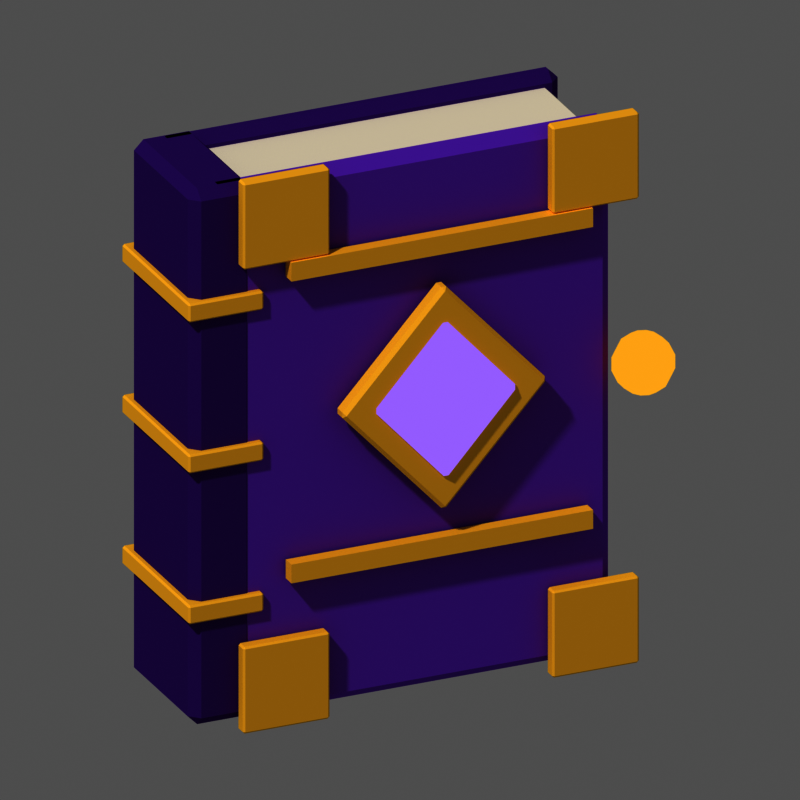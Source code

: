 # Source: mat_tome_4.blend  (saved by Blender 5.3.31; exported with 4.5.12 LTS)
import bpy
from mathutils import Matrix  # noqa: F401  (used for matrix-valued properties, if any)

bpy.ops.wm.read_factory_settings(use_empty=True)
scene = bpy.context.scene
scene.name = 'Scene'

# ---- materials (node trees are filled in below, after node groups)
mat_m_f2ead6 = bpy.data.materials.new('m_f2ead6')
mat_m_f2ead6.diffuse_color = (0.8879, 0.8228, 0.6724, 1.0)
mat_m_8a4ad0 = bpy.data.materials.new('m_8a4ad0')
mat_m_8a4ad0.diffuse_color = (0.2542, 0.06848, 0.6308, 1.0)
mat_m_5a2a90 = bpy.data.materials.new('m_5a2a90')
mat_m_5a2a90.diffuse_color = (0.1022, 0.02315, 0.2789, 1.0)
mat_m_ffcf4a = bpy.data.materials.new('m_ffcf4a')
mat_m_ffcf4a.diffuse_color = (1.0, 0.624, 0.06848, 1.0)
mat_m_c8a0ff_e = bpy.data.materials.new('m_c8a0ff_E')
mat_m_c8a0ff_e.diffuse_color = (0.5776, 0.3515, 1.0, 1.0)
mat_m_ffcf4a_e = bpy.data.materials.new('m_ffcf4a_E')
mat_m_ffcf4a_e.diffuse_color = (1.0, 0.624, 0.06848, 1.0)

# ---- material node trees
mat_m_f2ead6.use_nodes = True; mat_m_f2ead6.node_tree.nodes.clear()
_N = mat_m_f2ead6.node_tree.nodes; _L = mat_m_f2ead6.node_tree.links
n0 = _N.new('ShaderNodeOutputMaterial'); n0.name = 'Material Output'; n0.location = (0, 0)
n1 = _N.new('ShaderNodeBsdfPrincipled'); n1.name = 'Principled BSDF'; n1.location = (0, 0)
n1.inputs[0].default_value = (0.8879, 0.8228, 0.6724, 1.0)
n1.inputs[2].default_value = 1.0
n1.inputs[10].default_value = 0.005
n1.inputs[13].default_value = 0.0
_L.new(n1.outputs[0], n0.inputs[0])
n0.is_active_output = True
mat_m_8a4ad0.use_nodes = True; mat_m_8a4ad0.node_tree.nodes.clear()
_N = mat_m_8a4ad0.node_tree.nodes; _L = mat_m_8a4ad0.node_tree.links
n0 = _N.new('ShaderNodeOutputMaterial'); n0.name = 'Material Output'; n0.location = (0, 0)
n1 = _N.new('ShaderNodeBsdfPrincipled'); n1.name = 'Principled BSDF'; n1.location = (0, 0)
n1.inputs[0].default_value = (0.2542, 0.06848, 0.6308, 1.0)
n1.inputs[2].default_value = 1.0
n1.inputs[10].default_value = 0.005
n1.inputs[13].default_value = 0.0
_L.new(n1.outputs[0], n0.inputs[0])
n0.is_active_output = True
mat_m_5a2a90.use_nodes = True; mat_m_5a2a90.node_tree.nodes.clear()
_N = mat_m_5a2a90.node_tree.nodes; _L = mat_m_5a2a90.node_tree.links
n0 = _N.new('ShaderNodeOutputMaterial'); n0.name = 'Material Output'; n0.location = (0, 0)
n1 = _N.new('ShaderNodeBsdfPrincipled'); n1.name = 'Principled BSDF'; n1.location = (0, 0)
n1.inputs[0].default_value = (0.1022, 0.02315, 0.2789, 1.0)
n1.inputs[2].default_value = 1.0
n1.inputs[10].default_value = 0.005
n1.inputs[13].default_value = 0.0
_L.new(n1.outputs[0], n0.inputs[0])
n0.is_active_output = True
mat_m_ffcf4a.use_nodes = True; mat_m_ffcf4a.node_tree.nodes.clear()
_N = mat_m_ffcf4a.node_tree.nodes; _L = mat_m_ffcf4a.node_tree.links
n0 = _N.new('ShaderNodeOutputMaterial'); n0.name = 'Material Output'; n0.location = (0, 0)
n1 = _N.new('ShaderNodeBsdfPrincipled'); n1.name = 'Principled BSDF'; n1.location = (0, 0)
n1.inputs[0].default_value = (1.0, 0.624, 0.06848, 1.0)
n1.inputs[2].default_value = 1.0
n1.inputs[10].default_value = 0.005
n1.inputs[13].default_value = 0.0
_L.new(n1.outputs[0], n0.inputs[0])
n0.is_active_output = True
mat_m_c8a0ff_e.use_nodes = True; mat_m_c8a0ff_e.node_tree.nodes.clear()
_N = mat_m_c8a0ff_e.node_tree.nodes; _L = mat_m_c8a0ff_e.node_tree.links
n0 = _N.new('ShaderNodeOutputMaterial'); n0.name = 'Material Output'; n0.location = (0, 0)
n1 = _N.new('ShaderNodeEmission'); n1.name = 'Emission'; n1.location = (0, 0)
n1.inputs[0].default_value = (0.5776, 0.3515, 1.0, 1.0)
_L.new(n1.outputs[0], n0.inputs[0])
n0.is_active_output = True
mat_m_ffcf4a_e.use_nodes = True; mat_m_ffcf4a_e.node_tree.nodes.clear()
_N = mat_m_ffcf4a_e.node_tree.nodes; _L = mat_m_ffcf4a_e.node_tree.links
n0 = _N.new('ShaderNodeOutputMaterial'); n0.name = 'Material Output'; n0.location = (0, 0)
n1 = _N.new('ShaderNodeEmission'); n1.name = 'Emission'; n1.location = (0, 0)
n1.inputs[0].default_value = (1.0, 0.624, 0.06848, 1.0)
_L.new(n1.outputs[0], n0.inputs[0])
n0.is_active_output = True

# ---- world
world_px_world = bpy.data.worlds.new('px_world'); scene.world = world_px_world
world_px_world.use_nodes = True; world_px_world.node_tree.nodes.clear()
_N = world_px_world.node_tree.nodes; _L = world_px_world.node_tree.links
n0 = _N.new('ShaderNodeBackground'); n0.name = 'Background'; n0.location = (-200, 100)
n0.inputs[0].default_value = (1.0, 1.0, 1.0, 1.0)
n0.inputs[1].default_value = 0.3
n1 = _N.new('ShaderNodeOutputWorld'); n1.name = 'World Output'; n1.location = (200, 100)
_L.new(n0.outputs[0], n1.inputs[0])
n1.is_active_output = True

# ---- cameras
cam_camera = bpy.data.cameras.new('Camera')
cam_camera.type = 'ORTHO'
cam_camera.clip_end = 200.0
cam_camera.ortho_scale = 3.875

# ---- lights
light_sun_001 = bpy.data.lights.new('Sun.001', 'SUN')
light_sun_001.angle = 0.05236
light_sun_001.energy = 2.3

# ---- meshes
me_box = bpy.data.meshes.new('box')
me_box.from_pydata([(-1.0, -0.3, -1.35), (-1.0, -0.3, 1.35), (-1.0, 0.3, -1.35), (-1.0, 0.3, 1.35), (1.0, -0.3, -1.35), (1.0, -0.3, 1.35), (1.0, 0.3, -1.35), (1.0, 0.3, 1.35)], [], [(0, 1, 3, 2), (2, 3, 7, 6), (6, 7, 5, 4), (4, 5, 1, 0), (2, 6, 4, 0), (7, 3, 1, 5)])
me_box.materials.append(mat_m_f2ead6)
me_box.update()
me_box_001 = bpy.data.meshes.new('box.001')
me_box_001.from_pydata([(-1.06, -0.065, -1.42), (-1.06, -0.065, 1.42), (-1.06, 0.065, -1.42), (-1.06, 0.065, 1.42), (1.06, -0.065, -1.42), (1.06, -0.065, 1.42), (1.06, 0.065, -1.42), (1.06, 0.065, 1.42)], [], [(0, 1, 3, 2), (2, 3, 7, 6), (6, 7, 5, 4), (4, 5, 1, 0), (2, 6, 4, 0), (7, 3, 1, 5)])
me_box_001.materials.append(mat_m_8a4ad0)
me_box_001.update()
me_box_002 = bpy.data.meshes.new('box.002')
me_box_002.from_pydata([(-1.06, -0.065, -1.42), (-1.06, -0.065, 1.42), (-1.06, 0.065, -1.42), (-1.06, 0.065, 1.42), (1.06, -0.065, -1.42), (1.06, -0.065, 1.42), (1.06, 0.065, -1.42), (1.06, 0.065, 1.42)], [], [(0, 1, 3, 2), (2, 3, 7, 6), (6, 7, 5, 4), (4, 5, 1, 0), (2, 6, 4, 0), (7, 3, 1, 5)])
me_box_002.materials.append(mat_m_5a2a90)
me_box_002.update()
me_box_003 = bpy.data.meshes.new('box.003')
me_box_003.from_pydata([(-0.17, -0.37, -1.42), (-0.17, -0.37, 1.42), (-0.17, 0.37, -1.42), (-0.17, 0.37, 1.42), (0.17, -0.37, -1.42), (0.17, -0.37, 1.42), (0.17, 0.37, -1.42), (0.17, 0.37, 1.42)], [], [(0, 1, 3, 2), (2, 3, 7, 6), (6, 7, 5, 4), (4, 5, 1, 0), (2, 6, 4, 0), (7, 3, 1, 5)])
me_box_003.materials.append(mat_m_5a2a90)
me_box_003.update()
me_box_004 = bpy.data.meshes.new('box.004')
me_box_004.from_pydata([(-0.2, -0.4, -0.05), (-0.2, -0.4, 0.05), (-0.2, 0.4, -0.05), (-0.2, 0.4, 0.05), (0.2, -0.4, -0.05), (0.2, -0.4, 0.05), (0.2, 0.4, -0.05), (0.2, 0.4, 0.05)], [], [(0, 1, 3, 2), (2, 3, 7, 6), (6, 7, 5, 4), (4, 5, 1, 0), (2, 6, 4, 0), (7, 3, 1, 5)])
me_box_004.materials.append(mat_m_ffcf4a)
me_box_004.update()
me_box_005 = bpy.data.meshes.new('box.005')
me_box_005.from_pydata([(-0.2, -0.4, -0.05), (-0.2, -0.4, 0.05), (-0.2, 0.4, -0.05), (-0.2, 0.4, 0.05), (0.2, -0.4, -0.05), (0.2, -0.4, 0.05), (0.2, 0.4, -0.05), (0.2, 0.4, 0.05)], [], [(0, 1, 3, 2), (2, 3, 7, 6), (6, 7, 5, 4), (4, 5, 1, 0), (2, 6, 4, 0), (7, 3, 1, 5)])
me_box_005.materials.append(mat_m_ffcf4a)
me_box_005.update()
me_box_006 = bpy.data.meshes.new('box.006')
me_box_006.from_pydata([(-0.2, -0.4, -0.05), (-0.2, -0.4, 0.05), (-0.2, 0.4, -0.05), (-0.2, 0.4, 0.05), (0.2, -0.4, -0.05), (0.2, -0.4, 0.05), (0.2, 0.4, -0.05), (0.2, 0.4, 0.05)], [], [(0, 1, 3, 2), (2, 3, 7, 6), (6, 7, 5, 4), (4, 5, 1, 0), (2, 6, 4, 0), (7, 3, 1, 5)])
me_box_006.materials.append(mat_m_ffcf4a)
me_box_006.update()
me_box_007 = bpy.data.meshes.new('box.007')
me_box_007.from_pydata([(-0.23, -0.035, -0.23), (-0.23, -0.035, 0.23), (-0.23, 0.035, -0.23), (-0.23, 0.035, 0.23), (0.23, -0.035, -0.23), (0.23, -0.035, 0.23), (0.23, 0.035, -0.23), (0.23, 0.035, 0.23)], [], [(0, 1, 3, 2), (2, 3, 7, 6), (6, 7, 5, 4), (4, 5, 1, 0), (2, 6, 4, 0), (7, 3, 1, 5)])
me_box_007.materials.append(mat_m_ffcf4a)
me_box_007.update()
me_box_008 = bpy.data.meshes.new('box.008')
me_box_008.from_pydata([(-0.23, -0.035, -0.23), (-0.23, -0.035, 0.23), (-0.23, 0.035, -0.23), (-0.23, 0.035, 0.23), (0.23, -0.035, -0.23), (0.23, -0.035, 0.23), (0.23, 0.035, -0.23), (0.23, 0.035, 0.23)], [], [(0, 1, 3, 2), (2, 3, 7, 6), (6, 7, 5, 4), (4, 5, 1, 0), (2, 6, 4, 0), (7, 3, 1, 5)])
me_box_008.materials.append(mat_m_ffcf4a)
me_box_008.update()
me_box_009 = bpy.data.meshes.new('box.009')
me_box_009.from_pydata([(-0.23, -0.035, -0.23), (-0.23, -0.035, 0.23), (-0.23, 0.035, -0.23), (-0.23, 0.035, 0.23), (0.23, -0.035, -0.23), (0.23, -0.035, 0.23), (0.23, 0.035, -0.23), (0.23, 0.035, 0.23)], [], [(0, 1, 3, 2), (2, 3, 7, 6), (6, 7, 5, 4), (4, 5, 1, 0), (2, 6, 4, 0), (7, 3, 1, 5)])
me_box_009.materials.append(mat_m_ffcf4a)
me_box_009.update()
me_box_010 = bpy.data.meshes.new('box.010')
me_box_010.from_pydata([(-0.23, -0.035, -0.23), (-0.23, -0.035, 0.23), (-0.23, 0.035, -0.23), (-0.23, 0.035, 0.23), (0.23, -0.035, -0.23), (0.23, -0.035, 0.23), (0.23, 0.035, -0.23), (0.23, 0.035, 0.23)], [], [(0, 1, 3, 2), (2, 3, 7, 6), (6, 7, 5, 4), (4, 5, 1, 0), (2, 6, 4, 0), (7, 3, 1, 5)])
me_box_010.materials.append(mat_m_ffcf4a)
me_box_010.update()
me_poly = bpy.data.meshes.new('poly')
me_poly.from_pydata([(0.0, -0.05, 0.6), (0.55, -0.05, 0.0), (0.0, -0.05, -0.6), (-0.55, -0.05, 0.0), (0.0, 0.05, 0.6), (0.55, 0.05, 0.0), (0.0, 0.05, -0.6), (-0.55, 0.05, 0.0)], [], [(3, 2, 1, 0), (4, 5, 6, 7), (0, 1, 5, 4), (1, 2, 6, 5), (2, 3, 7, 6), (3, 0, 4, 7)])
me_poly.materials.append(mat_m_ffcf4a)
me_poly.update()
me_poly_001 = bpy.data.meshes.new('poly.001')
me_poly_001.from_pydata([(0.0, -0.06, 0.42), (0.38, -0.06, 0.0), (0.0, -0.06, -0.42), (-0.38, -0.06, 0.0), (0.0, 0.06, 0.42), (0.38, 0.06, 0.0), (0.0, 0.06, -0.42), (-0.38, 0.06, 0.0)], [], [(3, 2, 1, 0), (4, 5, 6, 7), (0, 1, 5, 4), (1, 2, 6, 5), (2, 3, 7, 6), (3, 0, 4, 7)])
me_poly_001.materials.append(mat_m_c8a0ff_e)
me_poly_001.update()
me_box_011 = bpy.data.meshes.new('box.011')
me_box_011.from_pydata([(-0.8, -0.035, -0.05), (-0.8, -0.035, 0.05), (-0.8, 0.035, -0.05), (-0.8, 0.035, 0.05), (0.8, -0.035, -0.05), (0.8, -0.035, 0.05), (0.8, 0.035, -0.05), (0.8, 0.035, 0.05)], [], [(0, 1, 3, 2), (2, 3, 7, 6), (6, 7, 5, 4), (4, 5, 1, 0), (2, 6, 4, 0), (7, 3, 1, 5)])
me_box_011.materials.append(mat_m_ffcf4a)
me_box_011.update()
me_box_012 = bpy.data.meshes.new('box.012')
me_box_012.from_pydata([(-0.8, -0.035, -0.05), (-0.8, -0.035, 0.05), (-0.8, 0.035, -0.05), (-0.8, 0.035, 0.05), (0.8, -0.035, -0.05), (0.8, -0.035, 0.05), (0.8, 0.035, -0.05), (0.8, 0.035, 0.05)], [], [(0, 1, 3, 2), (2, 3, 7, 6), (6, 7, 5, 4), (4, 5, 1, 0), (2, 6, 4, 0), (7, 3, 1, 5)])
me_box_012.materials.append(mat_m_ffcf4a)
me_box_012.update()
me_sph = bpy.data.meshes.new('sph')
me_sph.from_pydata([(0.0, 0.0, 0.16), (0.0, 0.156, 0.0356), (0.0, 0.156, -0.0356), (0.0, 0.0, -0.16), (0.0408, 0.05616, 0.1442), (0.07353, 0.1012, 0.09976), (0.09169, 0.1262, 0.0356), (0.09169, 0.1262, -0.0356), (0.07353, 0.1012, -0.09976), (0.0408, 0.05616, -0.1442), (0.06602, 0.02145, 0.1442), (0.119, 0.03866, 0.09976), (0.1484, 0.0482, 0.0356), (0.1484, 0.0482, -0.0356), (0.119, 0.03866, -0.09976), (0.06602, 0.02145, -0.1442), (0.06602, -0.02145, 0.1442), (0.119, -0.03866, 0.09976), (0.1484, -0.0482, 0.0356), (0.1484, -0.0482, -0.0356), (0.119, -0.03866, -0.09976), (0.06602, -0.02145, -0.1442), (0.0408, -0.05616, 0.1442), (0.07353, -0.1012, 0.09976), (0.09169, -0.1262, 0.0356), (0.09169, -0.1262, -0.0356), (0.07353, -0.1012, -0.09976), (0.0408, -0.05616, -0.1442), (3.725e-09, -0.06942, 0.1442), (1.49e-08, -0.1251, 0.09976), (0.0, -0.156, 0.0356), (0.0, -0.156, -0.0356), (1.49e-08, -0.1251, -0.09976), (3.725e-09, -0.06942, -0.1442), (-0.0408, -0.05616, 0.1442), (-0.07353, -0.1012, 0.09976), (-0.09169, -0.1262, 0.0356), (-0.09169, -0.1262, -0.0356), (-0.07353, -0.1012, -0.09976), (-0.0408, -0.05616, -0.1442), (-0.06602, -0.02145, 0.1442), (-0.119, -0.03866, 0.09976), (-0.1484, -0.0482, 0.0356), (-0.1484, -0.0482, -0.0356), (-0.119, -0.03866, -0.09976), (-0.06602, -0.02145, -0.1442), (-0.06602, 0.02145, 0.1442), (-0.119, 0.03866, 0.09976), (-0.1484, 0.0482, 0.0356), (-0.1484, 0.0482, -0.0356), (-0.119, 0.03866, -0.09976), (-0.06602, 0.02145, -0.1442), (-0.0408, 0.05616, 0.1442), (-0.07353, 0.1012, 0.09976), (-0.09169, 0.1262, 0.0356), (-0.09169, 0.1262, -0.0356), (-0.07353, 0.1012, -0.09976), (-0.0408, 0.05616, -0.1442), (-1.49e-08, 0.06942, 0.1442), (-2.608e-08, 0.1251, 0.09976), (-2.608e-08, 0.1251, -0.09976), (-1.49e-08, 0.06942, -0.1442)], [], [(61, 60, 8, 9), (2, 1, 6, 7), (59, 58, 4, 5), (3, 61, 9), (60, 2, 7, 8), (1, 59, 5, 6), (58, 0, 4), (4, 0, 10), (9, 8, 14, 15), (7, 6, 12, 13), (5, 4, 10, 11), (3, 9, 15), (8, 7, 13, 14), (6, 5, 11, 12), (15, 14, 20, 21), (13, 12, 18, 19), (11, 10, 16, 17), (3, 15, 21), (14, 13, 19, 20), (12, 11, 17, 18), (10, 0, 16), (19, 18, 24, 25), (17, 16, 22, 23), (3, 21, 27), (20, 19, 25, 26), (18, 17, 23, 24), (16, 0, 22), (21, 20, 26, 27), (3, 27, 33), (26, 25, 31, 32), (24, 23, 29, 30), (22, 0, 28), (27, 26, 32, 33), (25, 24, 30, 31), (23, 22, 28, 29), (3, 33, 39), (32, 31, 37, 38), (30, 29, 35, 36), (28, 0, 34), (33, 32, 38, 39), (31, 30, 36, 37), (29, 28, 34, 35), (36, 35, 41, 42), (34, 0, 40), (39, 38, 44, 45), (37, 36, 42, 43), (35, 34, 40, 41), (3, 39, 45), (38, 37, 43, 44), (45, 44, 50, 51), (43, 42, 48, 49), (41, 40, 46, 47), (3, 45, 51), (44, 43, 49, 50), (42, 41, 47, 48), (40, 0, 46), (51, 50, 56, 57), (49, 48, 54, 55), (47, 46, 52, 53), (3, 51, 57), (50, 49, 55, 56), (48, 47, 53, 54), (46, 0, 52), (53, 52, 58, 59), (3, 57, 61), (56, 55, 2, 60), (54, 53, 59, 1), (52, 0, 58), (57, 56, 60, 61), (55, 54, 1, 2)])
me_sph.polygons.foreach_set('use_smooth', [True] * 70)
me_sph.materials.append(mat_m_ffcf4a_e)
me_sph.update()

# ---- objects
ob_box = bpy.data.objects.new('box', me_box)
ob_box_001 = bpy.data.objects.new('box.001', me_box_001)
ob_box_002 = bpy.data.objects.new('box.002', me_box_002)
ob_box_003 = bpy.data.objects.new('box.003', me_box_003)
ob_box_004 = bpy.data.objects.new('box.004', me_box_004)
ob_box_005 = bpy.data.objects.new('box.005', me_box_005)
ob_box_006 = bpy.data.objects.new('box.006', me_box_006)
ob_box_007 = bpy.data.objects.new('box.007', me_box_007)
ob_box_008 = bpy.data.objects.new('box.008', me_box_008)
ob_box_009 = bpy.data.objects.new('box.009', me_box_009)
ob_box_010 = bpy.data.objects.new('box.010', me_box_010)
ob_poly = bpy.data.objects.new('poly', me_poly)
ob_poly_001 = bpy.data.objects.new('poly.001', me_poly_001)
ob_box_011 = bpy.data.objects.new('box.011', me_box_011)
ob_box_012 = bpy.data.objects.new('box.012', me_box_012)
ob_sph = bpy.data.objects.new('sph', me_sph)
ob_camera = bpy.data.objects.new('Camera', cam_camera)
ob_sun = bpy.data.objects.new('Sun', light_sun_001)

# ---- transforms, parenting, visibility, modifiers, constraints
ob_box.location = (0.0, 0.0, 1.45)
_m = ob_box.modifiers.new('bevel', 'BEVEL')
_m.width = 0.03
_m.width_pct = 0.03
ob_box_001.location = (0.0, -0.3, 1.45)
_m = ob_box_001.modifiers.new('bevel', 'BEVEL')
_m.width = 0.05
_m.width_pct = 0.05
ob_box_002.location = (0.0, 0.3, 1.45)
_m = ob_box_002.modifiers.new('bevel', 'BEVEL')
_m.width = 0.05
_m.width_pct = 0.05
ob_box_003.location = (-1.0, 0.0, 1.45)
_m = ob_box_003.modifiers.new('bevel', 'BEVEL')
_m.width = 0.05
_m.width_pct = 0.05
ob_box_004.location = (-1.0, 0.0, 0.65)
_m = ob_box_004.modifiers.new('bevel', 'BEVEL')
_m.width = 0.01
_m.width_pct = 0.01
ob_box_005.location = (-1.0, 0.0, 1.45)
_m = ob_box_005.modifiers.new('bevel', 'BEVEL')
_m.width = 0.01
_m.width_pct = 0.01
ob_box_006.location = (-1.0, 0.0, 2.25)
_m = ob_box_006.modifiers.new('bevel', 'BEVEL')
_m.width = 0.01
_m.width_pct = 0.01
ob_box_007.location = (-0.7, -0.41, 0.22)
_m = ob_box_007.modifiers.new('bevel', 'BEVEL')
_m.width = 0.01
_m.width_pct = 0.01
ob_box_008.location = (-0.7, -0.41, 2.68)
_m = ob_box_008.modifiers.new('bevel', 'BEVEL')
_m.width = 0.01
_m.width_pct = 0.01
ob_box_009.location = (0.94, -0.41, 0.22)
_m = ob_box_009.modifiers.new('bevel', 'BEVEL')
_m.width = 0.01
_m.width_pct = 0.01
ob_box_010.location = (0.94, -0.41, 2.68)
_m = ob_box_010.modifiers.new('bevel', 'BEVEL')
_m.width = 0.01
_m.width_pct = 0.01
ob_poly.location = (0.12, -0.44, 1.6)
_m = ob_poly.modifiers.new('bevel', 'BEVEL')
_m.width = 0.02
_m.width_pct = 0.02
ob_poly_001.location = (0.12, -0.46, 1.6)
_m = ob_poly_001.modifiers.new('bevel', 'BEVEL')
_m.width = 0.02
_m.width_pct = 0.02
ob_box_011.location = (0.12, -0.42, 2.4)
ob_box_012.location = (0.12, -0.42, 0.8)
ob_sph.location = (1.17, -0.49, 1.6)
ob_camera.location = (-22.0, -49.63, 25.58)
ob_camera.rotation_euler = (1.152, -5.633e-08, -0.4189)
ob_sun.location = (0.0, 0.0, 0.0)
ob_sun.rotation_euler = (0.7019, -3.723e-09, -1.052)

# ---- collection membership
scene.collection.objects.link(ob_box)
scene.collection.objects.link(ob_box_001)
scene.collection.objects.link(ob_box_002)
scene.collection.objects.link(ob_box_003)
scene.collection.objects.link(ob_box_004)
scene.collection.objects.link(ob_box_005)
scene.collection.objects.link(ob_box_006)
scene.collection.objects.link(ob_box_007)
scene.collection.objects.link(ob_box_008)
scene.collection.objects.link(ob_box_009)
scene.collection.objects.link(ob_box_010)
scene.collection.objects.link(ob_poly)
scene.collection.objects.link(ob_poly_001)
scene.collection.objects.link(ob_box_011)
scene.collection.objects.link(ob_box_012)
scene.collection.objects.link(ob_sph)
scene.collection.objects.link(ob_camera)
scene.collection.objects.link(ob_sun)

# ---- scene / render settings (as saved in the file)
scene.camera = ob_camera
scene.frame_start = 1; scene.frame_end = 250; scene.frame_set(1)
scene.render.engine = 'CYCLES'
scene.render.resolution_x = 144
scene.render.resolution_y = 144
scene.render.film_transparent = True
scene.render.bake_bias = 0.0
scene.render.bake_samples = 0
scene.render.compositor_device = 'GPU'
scene.cycles.use_denoising = False
scene.cycles.samples = 40
scene.cycles.seed = 1
scene.eevee.use_volume_custom_range = False
scene.eevee.fast_gi_thickness_near = 0.1
scene.eevee.fast_gi_thickness_far = 0.0
scene.eevee.ray_tracing_options.screen_trace_thickness = 0.1
scene.view_settings.view_transform = 'Raw'
bpy.context.view_layer.update()
